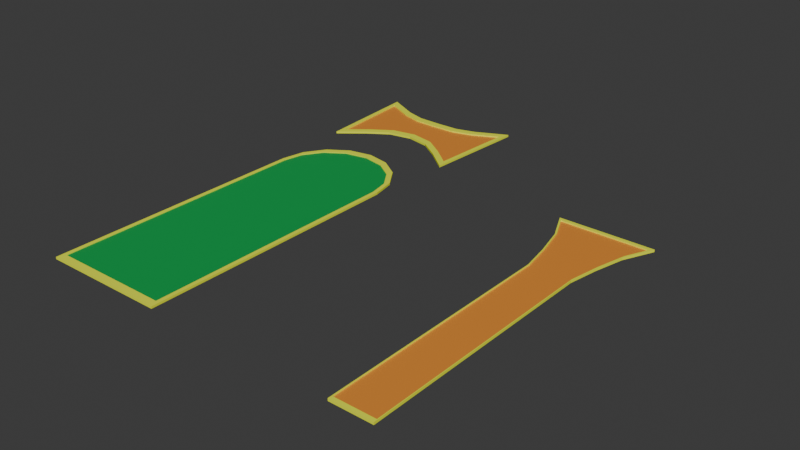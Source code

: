 # Source: guarniciones.blend  (saved by Blender 4.2.66; exported with 4.5.12 LTS)
import bpy
from mathutils import Matrix  # noqa: F401  (used for matrix-valued properties, if any)

bpy.ops.wm.read_factory_settings(use_empty=True)
scene = bpy.context.scene
scene.name = 'Scene'

# ---- collections
col_collection = bpy.data.collections.new('Collection'); scene.collection.children.link(col_collection)

# ---- materials (node trees are filled in below, after node groups)
mat_guarni = bpy.data.materials.new('Guarni')
mat_areaverde = bpy.data.materials.new('AreaVerde')
mat_losa = bpy.data.materials.new('Losa')

# ---- material node trees
mat_guarni.use_nodes = True; mat_guarni.node_tree.nodes.clear()
_N = mat_guarni.node_tree.nodes; _L = mat_guarni.node_tree.links
n0 = _N.new('ShaderNodeBsdfPrincipled'); n0.name = 'Principled BSDF'; n0.location = (10, 300)
n0.inputs[0].default_value = (0.9176, 1.0, 0.0277, 1.0)
n1 = _N.new('ShaderNodeOutputMaterial'); n1.name = 'Material Output'; n1.location = (300, 300)
_L.new(n0.outputs[0], n1.inputs[0])
n1.is_active_output = True
mat_areaverde.use_nodes = True; mat_areaverde.node_tree.nodes.clear()
_N = mat_areaverde.node_tree.nodes; _L = mat_areaverde.node_tree.links
n0 = _N.new('ShaderNodeBsdfPrincipled'); n0.name = 'Principled BSDF'; n0.location = (10, 300)
n0.inputs[0].default_value = (0.005006, 0.3698, 0.07342, 1.0)
n1 = _N.new('ShaderNodeOutputMaterial'); n1.name = 'Material Output'; n1.location = (300, 300)
_L.new(n0.outputs[0], n1.inputs[0])
n1.is_active_output = True
mat_losa.use_nodes = True; mat_losa.node_tree.nodes.clear()
_N = mat_losa.node_tree.nodes; _L = mat_losa.node_tree.links
n0 = _N.new('ShaderNodeBsdfPrincipled'); n0.name = 'Principled BSDF'; n0.location = (10, 300)
n0.inputs[0].default_value = (0.8004, 0.2788, 0.03762, 1.0)
n1 = _N.new('ShaderNodeOutputMaterial'); n1.name = 'Material Output'; n1.location = (300, 300)
_L.new(n0.outputs[0], n1.inputs[0])
n1.is_active_output = True

# ---- world
world_world = bpy.data.worlds.new('World'); scene.world = world_world
world_world.use_nodes = True; world_world.node_tree.nodes.clear()
_N = world_world.node_tree.nodes; _L = world_world.node_tree.links
n0 = _N.new('ShaderNodeOutputWorld'); n0.name = 'World Output'; n0.location = (300, 300)
n1 = _N.new('ShaderNodeBackground'); n1.name = 'Background'; n1.location = (10, 300)
n1.inputs[0].default_value = (0.05088, 0.05088, 0.05088, 1.0)
_L.new(n1.outputs[0], n0.inputs[0])
n0.is_active_output = True
world_world.color = (0.05088, 0.05088, 0.05088)
world_world.sun_shadow_jitter_overblur = 0.0

# ---- meshes
me_plane = bpy.data.meshes.new('Plane')
me_plane.from_pydata([(-1.0, -2.664, -0.06537), (1.0, -2.664, -0.06537), (-1.0, -0.6642, -0.06537), (1.0, -0.6642, -0.06537), (1.049e-08, -0.01708, -0.06537), (0.3827, -0.05514, -0.06537), (0.7071, -0.1635, -0.06537), (0.9239, -0.3257, -0.06537), (1.0, -0.5171, -0.06537), (-0.3827, 0.4449, -0.06537), (-0.7071, 0.3365, -0.06537), (-1.109, 0.1743, -0.06537), (1.109, 0.1743, -0.06537), (1.049e-08, 0.8673, -0.06537), (0.7071, 0.3365, -0.06537), (0.3827, 0.8716, -0.06537), (0.3827, 0.4449, -0.06537), (0.7071, 0.9181, -0.06537), (1.049e-08, 0.4829, -0.06537), (1.223, 1.045, -0.06537), (-1.0, -0.5171, -0.06537), (-1.223, 1.045, -0.06537), (-0.9239, -0.3257, -0.06537), (-0.7071, 0.9181, -0.06537), (-0.7071, -0.1635, -0.06537), (-0.3827, 0.8716, -0.06537), (-0.3827, -0.05514, -0.06537), (-0.9382, -0.6642, 0.03785), (-0.9382, -2.602, 0.03785), (0.9382, -2.602, 0.03785), (0.9382, -0.6642, 0.03785), (0.3697, -0.116, 0.03785), (1.049e-08, -0.07921, 0.03785), (0.6781, -0.219, 0.03785), (0.8729, -0.3648, 0.03785), (0.9382, -0.5289, 0.03785), (-0.7287, 0.3951, 0.03785), (-0.3958, 0.5063, 0.03785), (-1.057, 0.2624, 0.03785), (0.7287, 0.3951, 0.03785), (1.057, 0.2624, 0.03785), (0.3958, 0.5063, 0.03785), (1.049e-08, 0.5457, 0.03785), (-1.0, -0.5171, 0.03785), (-0.3875, 0.8091, 0.03785), (1.049e-08, 0.8049, 0.03785), (0.3875, 0.8091, 0.03785), (-0.8729, -0.3648, 0.03785), (0.719, 0.8567, 0.03785), (1.149, 0.9627, 0.03785), (-0.6781, -0.219, 0.03785), (-1.149, 0.9627, 0.03785), (-0.719, 0.8567, 0.03785), (-0.3697, -0.116, 0.03785), (-0.7071, 0.3365, 0.03785), (-0.3827, 0.4449, 0.03785), (-1.109, 0.1743, 0.03785), (0.7071, 0.3365, 0.03785), (1.109, 0.1743, 0.03785), (0.3827, 0.4449, 0.03785), (1.049e-08, 0.4829, 0.03785), (-0.3827, 0.8716, 0.03785), (1.049e-08, 0.8673, 0.03785), (0.3827, 0.8716, 0.03785), (0.7071, 0.9181, 0.03785), (1.223, 1.045, 0.03785), (-1.223, 1.045, 0.03785), (-0.7071, 0.9181, 0.03785), (-0.7287, 0.3951, -0.02734), (-0.3958, 0.5063, -0.02734), (-1.057, 0.2624, -0.02734), (0.7287, 0.3951, -0.02734), (1.057, 0.2624, -0.02734), (0.3958, 0.5063, -0.02734), (1.048e-08, 0.5457, -0.02734), (-0.3875, 0.8091, -0.02734), (1.048e-08, 0.8049, -0.02734), (0.3875, 0.8091, -0.02734), (0.719, 0.8567, -0.02734), (1.149, 0.9627, -0.02734), (-1.149, 0.9627, -0.02734), (-0.719, 0.8567, -0.02734), (-1.0, -0.6642, 0.03785), (-1.0, -2.664, 0.03785), (1.0, -2.664, 0.03785), (1.0, -0.6642, 0.03785), (0.3827, -0.05514, 0.03785), (1.049e-08, -0.01708, 0.03785), (0.7071, -0.1635, 0.03785), (0.9239, -0.3257, 0.03785), (1.0, -0.5171, 0.03785), (-0.9382, -0.5289, 0.03785), (-0.9239, -0.3257, 0.03785), (-0.7071, -0.1635, 0.03785), (-0.3827, -0.05514, 0.03785), (0.9382, -0.6642, 0.007982), (-0.9382, -0.6642, 0.007982), (-0.9382, -0.5289, 0.007982), (0.9382, -0.5289, 0.007982), (-0.9382, -2.602, 0.007982), (0.9382, -2.602, 0.007982), (0.3697, -0.116, 0.007982), (1.049e-08, -0.07921, 0.007982), (0.6781, -0.219, 0.007982), (0.8729, -0.3648, 0.007982), (-0.8729, -0.3648, 0.007982), (-0.6781, -0.219, 0.007982), (-0.3697, -0.116, 0.007982)], [], [(0, 2, 3, 1), (2, 20, 8, 3), (5, 6, 7, 8, 20, 22, 24, 26, 4), (10, 9, 18, 16, 14, 12, 19, 17, 15, 13, 25, 23, 21, 11), (53, 50, 106, 107), (31, 32, 102, 101), (50, 47, 105, 106), (46, 48, 78, 77), (14, 16, 59, 57), (4, 26, 94, 87), (5, 4, 87, 86), (15, 17, 64, 63), (16, 18, 60, 59), (11, 21, 66, 56), (6, 5, 86, 88), (17, 19, 65, 64), (3, 8, 90, 85), (19, 12, 58, 65), (7, 6, 88, 89), (24, 22, 92, 93), (8, 7, 89, 90), (21, 23, 67, 66), (2, 0, 83, 82), (20, 2, 82, 43), (9, 10, 54, 55), (23, 25, 61, 67), (0, 1, 84, 83), (25, 13, 62, 61), (10, 11, 56, 54), (26, 24, 93, 94), (1, 3, 85, 84), (13, 15, 63, 62), (12, 14, 57, 58), (18, 9, 55, 60), (22, 20, 43, 92), (36, 54, 55, 37), (38, 56, 54, 36), (39, 57, 58, 40), (41, 59, 57, 39), (42, 60, 59, 41), (45, 62, 61, 44), (46, 63, 62, 45), (48, 64, 63, 46), (49, 65, 64, 48), (52, 67, 66, 51), (44, 61, 67, 52), (37, 55, 60, 42), (51, 66, 56, 38), (40, 58, 65, 49), (68, 70, 80, 81, 75, 76, 77, 78, 79, 72, 71, 73, 74, 69), (37, 36, 68, 69), (48, 49, 79, 78), (36, 38, 70, 68), (51, 52, 81, 80), (40, 39, 71, 72), (52, 44, 75, 81), (39, 41, 73, 71), (42, 37, 69, 74), (41, 42, 74, 73), (38, 51, 80, 70), (44, 45, 76, 75), (49, 40, 72, 79), (45, 46, 77, 76), (28, 27, 82, 83), (29, 28, 83, 84), (30, 29, 84, 85), (32, 31, 86, 87), (31, 33, 88, 86), (33, 34, 89, 88), (34, 35, 90, 89), (35, 30, 85, 90), (27, 91, 43, 82), (91, 47, 92, 43), (47, 50, 93, 92), (50, 53, 94, 93), (53, 32, 87, 94), (99, 100, 95, 96), (96, 95, 98, 97), (101, 102, 107, 106, 105, 97, 98, 104, 103), (33, 31, 101, 103), (32, 53, 107, 102), (34, 33, 103, 104), (35, 34, 104, 98), (30, 35, 98, 95), (27, 28, 99, 96), (91, 27, 96, 97), (28, 29, 100, 99), (47, 91, 97, 105), (29, 30, 95, 100)])
me_plane.polygons.foreach_set('material_index', [0, 0, 0, 0, 0, 0, 0, 0, 0, 0, 0, 0, 0, 0, 0, 0, 0, 0, 0, 0, 0, 0, 0, 0, 0, 0, 0, 0, 0, 0, 0, 0, 0, 0, 0, 0, 0, 0, 0, 0, 0, 0, 0, 0, 0, 0, 0, 0, 0, 2, 0, 0, 0, 0, 0, 0, 0, 0, 0, 0, 0, 0, 0, 0, 0, 0, 0, 0, 0, 0, 0, 0, 0, 0, 0, 0, 1, 1, 1, 0, 0, 0, 0, 0, 0, 0, 0, 0, 0])
_uv = me_plane.uv_layers.new(name='UVMap')
_uv.uv.foreach_set('vector', [0.0, 0.0, 0.0, 1.0, 1.0, 1.0, 1.0, 0.0, 0.0, 1.0, 0.0, 0.0, 0.0, 0.0, 1.0, 1.0, 0.0, 0.0, 0.0, 0.0, 0.0, 0.0, 0.0, 0.0, 0.0, 0.0, 0.0, 0.0, 0.0, 0.0, 0.0, 0.0, 0.0, 0.0, 0.0, 0.0, 0.0, 0.0, 0.0, 0.0, 0.0, 0.0, 0.0, 0.0, 0.0, 0.0, 0.0, 0.0, 0.0, 0.0, 0.0, 0.0, 0.0, 0.0, 0.0, 0.0, 0.0, 0.0, 0.0, 0.0, 0.0, 0.0, 0.0, 0.0, 0.0, 0.0, 0.0, 0.0, 0.0, 0.0, 0.0, 0.0, 0.0, 0.0, 0.0, 0.0, 0.0, 0.0, 0.0, 0.0, 0.0, 0.0, 0.0, 0.0, 0.0, 0.0, 0.0, 0.0, 0.0, 0.0, 0.0, 0.0, 0.0, 0.0, 0.0, 0.0, 0.0, 0.0, 0.0, 0.0, 0.0, 0.0, 0.0, 0.0, 0.0, 0.0, 0.0, 0.0, 0.0, 0.0, 0.0, 0.0, 0.0, 0.0, 0.0, 0.0, 0.0, 0.0, 0.0, 0.0, 0.0, 0.0, 0.0, 0.0, 0.0, 0.0, 0.0, 0.0, 0.0, 0.0, 0.0, 0.0, 0.0, 0.0, 0.0, 0.0, 0.0, 0.0, 0.0, 0.0, 0.0, 0.0, 0.0, 0.0, 0.0, 0.0, 0.0, 0.0, 0.0, 0.0, 0.0, 0.0, 0.0, 0.0, 0.0, 0.0, 0.0, 0.0, 1.0, 1.0, 0.0, 0.0, 0.0, 0.0, 1.0, 1.0, 0.0, 0.0, 0.0, 0.0, 0.0, 0.0, 0.0, 0.0, 0.0, 0.0, 0.0, 0.0, 0.0, 0.0, 0.0, 0.0, 0.0, 0.0, 0.0, 0.0, 0.0, 0.0, 0.0, 0.0, 0.0, 0.0, 0.0, 0.0, 0.0, 0.0, 0.0, 0.0, 0.0, 0.0, 0.0, 0.0, 0.0, 0.0, 0.0, 0.0, 0.0, 1.0, 0.0, 0.0, 0.0, 0.0, 0.0, 1.0, 0.0, 0.0, 0.0, 1.0, 0.0, 1.0, 0.0, 0.0, 0.0, 0.0, 0.0, 0.0, 0.0, 0.0, 0.0, 0.0, 0.0, 0.0, 0.0, 0.0, 0.0, 0.0, 0.0, 0.0, 0.0, 0.0, 1.0, 0.0, 1.0, 0.0, 0.0, 0.0, 0.0, 0.0, 0.0, 0.0, 0.0, 0.0, 0.0, 0.0, 0.0, 0.0, 0.0, 0.0, 0.0, 0.0, 0.0, 0.0, 0.0, 0.0, 0.0, 0.0, 0.0, 0.0, 0.0, 0.0, 1.0, 0.0, 1.0, 1.0, 1.0, 1.0, 1.0, 0.0, 0.0, 0.0, 0.0, 0.0, 0.0, 0.0, 0.0, 0.0, 0.0, 0.0, 0.0, 0.0, 0.0, 0.0, 0.0, 0.0, 0.0, 0.0, 0.0, 0.0, 0.0, 0.0, 0.0, 0.0, 0.0, 0.0, 0.0, 0.0, 0.0, 0.0, 0.0, 0.0, 0.0, 0.0, 0.0, 0.0, 0.0, 0.0, 0.0, 0.0, 0.0, 0.0, 0.0, 0.0, 0.0, 0.0, 0.0, 0.0, 0.0, 0.0, 0.0, 0.0, 0.0, 0.0, 0.0, 0.0, 0.0, 0.0, 0.0, 0.0, 0.0, 0.0, 0.0, 0.0, 0.0, 0.0, 0.0, 0.0, 0.0, 0.0, 0.0, 0.0, 0.0, 0.0, 0.0, 0.0, 0.0, 0.0, 0.0, 0.0, 0.0, 0.0, 0.0, 0.0, 0.0, 0.0, 0.0, 0.0, 0.0, 0.0, 0.0, 0.0, 0.0, 0.0, 0.0, 0.0, 0.0, 0.0, 0.0, 0.0, 0.0, 0.0, 0.0, 0.0, 0.0, 0.0, 0.0, 0.0, 0.0, 0.0, 0.0, 0.0, 0.0, 0.0, 0.0, 0.0, 0.0, 0.0, 0.0, 0.0, 0.0, 0.0, 0.0, 0.0, 0.0, 0.0, 0.0, 0.0, 0.0, 0.0, 0.0, 0.0, 0.0, 0.0, 0.0, 0.0, 0.0, 0.0, 0.0, 0.0, 0.0, 0.0, 0.0, 0.0, 0.0, 0.0, 0.0, 0.0, 0.0, 0.0, 0.0, 0.0, 0.0, 0.0, 0.0, 0.0, 0.0, 0.0, 0.0, 0.0, 0.0, 0.0, 0.0, 0.0, 0.0, 0.0, 0.0, 0.0, 0.0, 0.0, 0.0, 0.0, 0.0, 0.0, 0.0, 0.0, 0.0, 0.0, 0.0, 0.0, 0.0, 0.0, 0.0, 0.0, 0.0, 0.0, 0.0, 0.0, 0.0, 0.0, 0.0, 0.0, 0.0, 0.0, 0.0, 0.0, 0.0, 0.0, 0.0, 0.0, 0.0, 0.0, 0.0, 0.0, 0.0, 0.0, 0.0, 0.0, 0.0, 0.0, 0.0, 0.0, 0.0, 0.0, 0.0, 0.0, 0.0, 0.0, 0.0, 0.0, 0.0, 0.0, 0.0, 0.0, 0.0, 0.0, 0.0, 0.0, 0.0, 0.0, 0.0, 0.0, 0.0, 0.0, 0.0, 0.0, 0.0, 0.0, 0.0, 0.0, 0.0, 0.0, 0.0, 0.0, 0.0, 0.0, 0.0, 0.0, 0.0, 0.0, 0.0, 0.0, 0.0, 0.0, 0.0, 0.0, 0.0, 0.0, 0.0, 0.0, 0.0, 0.0, 0.0, 0.0, 0.0, 0.0, 0.0, 0.0, 0.0, 0.0, 0.0, 0.0, 0.0, 0.0, 0.0, 0.0, 0.03091, 0.03091, 0.03091, 1.0, 0.0, 1.0, 0.0, 0.0, 0.9691, 0.03091, 0.03091, 0.03091, 0.0, 0.0, 1.0, 0.0, 0.9691, 1.0, 0.9691, 0.03091, 1.0, 0.0, 1.0, 1.0, 0.0, 0.0, 0.0, 0.0, 0.0, 0.0, 0.0, 0.0, 0.0, 0.0, 0.0, 0.0, 0.0, 0.0, 0.0, 0.0, 0.0, 0.0, 0.0, 0.0, 0.0, 0.0, 0.0, 0.0, 0.0, 0.0, 0.07661, 0.08051, 0.0, 0.0, 0.0, 0.0, 0.07661, 0.08051, 0.9691, 1.0, 1.0, 1.0, 0.0, 0.0, 0.03091, 1.0, 0.0, 0.0, 0.0, 0.0, 0.0, 1.0, 0.0, 0.0, 0.0, 0.0, 0.0, 0.0, 0.0, 0.0, 0.0, 0.0, 0.0, 0.0, 0.0, 0.0, 0.0, 0.0, 0.0, 0.0, 0.0, 0.0, 0.0, 0.0, 0.0, 0.0, 0.0, 0.0, 0.0, 0.0, 0.0, 0.0, 0.0, 0.0, 0.03091, 0.03091, 0.9691, 0.03091, 0.9691, 1.0, 0.03091, 1.0, 0.03091, 1.0, 0.9691, 1.0, 0.07661, 0.08051, 0.0, 0.0, 0.0, 0.0, 0.0, 0.0, 0.0, 0.0, 0.0, 0.0, 0.0, 0.0, 0.0, 0.0, 0.07661, 0.08051, 0.0, 0.0, 0.0, 0.0, 0.0, 0.0, 0.0, 0.0, 0.0, 0.0, 0.0, 0.0, 0.0, 0.0, 0.0, 0.0, 0.0, 0.0, 0.0, 0.0, 0.0, 0.0, 0.0, 0.0, 0.0, 0.0, 0.0, 0.0, 0.07661, 0.08051, 0.0, 0.0, 0.0, 0.0, 0.07661, 0.08051, 0.9691, 1.0, 0.07661, 0.08051, 0.07661, 0.08051, 0.9691, 1.0, 0.03091, 1.0, 0.03091, 0.03091, 0.03091, 0.03091, 0.03091, 1.0, 0.0, 0.0, 0.03091, 1.0, 0.03091, 1.0, 0.0, 0.0, 0.03091, 0.03091, 0.9691, 0.03091, 0.9691, 0.03091, 0.03091, 0.03091, 0.0, 0.0, 0.0, 0.0, 0.0, 0.0, 0.0, 0.0, 0.9691, 0.03091, 0.9691, 1.0, 0.9691, 1.0, 0.9691, 0.03091])
me_plane.materials.append(mat_guarni)
me_plane.materials.append(mat_areaverde)
me_plane.materials.append(mat_losa)
me_plane.update()
me_plane_002 = bpy.data.meshes.new('Plane.002')
me_plane_002.from_pydata([(-1.0, -1.0, 0.0), (1.0, -1.0, 0.0), (-2.276, 1.667, 0.0), (2.276, 1.667, 0.0), (-1.0, 0.9445, 0.0), (1.0, 0.9445, 0.0), (1.256, 1.185, 0.0), (1.609, 1.426, 0.0), (-1.609, 1.426, 0.0), (-1.256, 1.185, 0.0), (-0.9694, 0.9577, 0.1146), (-0.9694, -0.9694, 0.1146), (0.9694, -0.9694, 0.1146), (1.595, 1.453, 0.1146), (2.101, 1.636, 0.1146), (-2.101, 1.636, 0.1146), (-1.237, 1.209, 0.1146), (0.9694, 0.9577, 0.1146), (1.237, 1.209, 0.1146), (-1.595, 1.453, 0.1146), (-1.0, 0.9445, 0.1146), (-1.0, -1.0, 0.1146), (1.0, -1.0, 0.1146), (1.609, 1.426, 0.1146), (2.276, 1.667, 0.1146), (-2.276, 1.667, 0.1146), (-1.256, 1.185, 0.1146), (1.0, 0.9445, 0.1146), (1.256, 1.185, 0.1146), (-1.609, 1.426, 0.1146), (0.9694, 0.9577, 0.05616), (-0.9694, 0.9577, 0.05616), (1.237, 1.209, 0.05616), (-1.237, 1.209, 0.05616), (1.595, 1.453, 0.05616), (-1.595, 1.453, 0.05616), (-0.9694, -0.9694, 0.05616), (0.9694, -0.9694, 0.05616), (2.101, 1.636, 0.05616), (-2.101, 1.636, 0.05616)], [], [(8, 2, 3, 7), (0, 4, 5, 1), (4, 9, 6, 5), (9, 8, 7, 6), (16, 10, 31, 33), (18, 13, 34, 32), (10, 11, 36, 31), (14, 15, 39, 38), (3, 2, 25, 24), (8, 9, 26, 29), (4, 0, 21, 20), (5, 6, 28, 27), (9, 4, 20, 26), (0, 1, 22, 21), (6, 7, 23, 28), (1, 5, 27, 22), (7, 3, 24, 23), (2, 8, 29, 25), (11, 10, 20, 21), (12, 11, 21, 22), (14, 13, 23, 24), (15, 14, 24, 25), (10, 16, 26, 20), (17, 12, 22, 27), (18, 17, 27, 28), (13, 18, 28, 23), (19, 15, 25, 29), (16, 19, 29, 26), (35, 34, 38, 39), (36, 37, 30, 31), (31, 30, 32, 33), (33, 32, 34, 35), (11, 12, 37, 36), (15, 19, 35, 39), (12, 17, 30, 37), (13, 14, 38, 34), (19, 16, 33, 35), (17, 18, 32, 30)])
me_plane_002.polygons.foreach_set('material_index', [0, 0, 0, 0, 0, 0, 0, 0, 0, 0, 0, 0, 0, 0, 0, 0, 0, 0, 0, 0, 0, 0, 0, 0, 0, 0, 0, 0, 1, 1, 1, 1, 0, 0, 0, 0, 0, 0])
_uv = me_plane_002.uv_layers.new(name='UVMap')
_uv.uv.foreach_set('vector', [0.0, 0.9097, 0.0, 1.0, 1.0, 1.0, 1.0, 0.9097, 0.0, 0.0, 0.0, 0.7292, 1.0, 0.7292, 1.0, 0.0, 0.0, 0.7292, 0.0, 0.8195, 1.0, 0.8195, 1.0, 0.7292, 0.0, 0.8195, 0.0, 0.9097, 1.0, 0.9097, 1.0, 0.8195, 0.0186, 0.8284, 0.02067, 0.7342, 0.02067, 0.7342, 0.0186, 0.8284, 0.9814, 0.8284, 0.9842, 0.92, 0.9842, 0.92, 0.9814, 0.8284, 0.02067, 0.7342, 0.0153, 0.01147, 0.0153, 0.01147, 0.02067, 0.7342, 0.9801, 0.9885, 0.01993, 0.9885, 0.01993, 0.9885, 0.9801, 0.9885, 1.0, 1.0, 0.0, 1.0, 0.0, 1.0, 1.0, 1.0, 0.0, 0.9097, 0.0, 0.8195, 0.0, 0.8195, 0.0, 0.9097, 0.0, 0.7292, 0.0, 0.0, 0.0, 0.0, 0.0, 0.7292, 1.0, 0.7292, 1.0, 0.8195, 1.0, 0.8195, 1.0, 0.7292, 0.0, 0.8195, 0.0, 0.7292, 0.0, 0.7292, 0.0, 0.8195, 0.0, 0.0, 1.0, 0.0, 1.0, 0.0, 0.0, 0.0, 1.0, 0.8195, 1.0, 0.9097, 1.0, 0.9097, 1.0, 0.8195, 1.0, 0.0, 1.0, 0.7292, 1.0, 0.7292, 1.0, 0.0, 1.0, 0.9097, 1.0, 1.0, 1.0, 1.0, 1.0, 0.9097, 0.0, 1.0, 0.0, 0.9097, 0.0, 0.9097, 0.0, 1.0, 0.0153, 0.01147, 0.02067, 0.7342, 0.0, 0.7292, 0.0, 0.0, 0.9847, 0.01147, 0.0153, 0.01147, 0.0, 0.0, 1.0, 0.0, 0.9801, 0.9885, 0.9842, 0.92, 1.0, 0.9097, 1.0, 1.0, 0.01993, 0.9885, 0.9801, 0.9885, 1.0, 1.0, 0.0, 1.0, 0.02067, 0.7342, 0.0186, 0.8284, 0.0, 0.8195, 0.0, 0.7292, 0.9793, 0.7342, 0.9847, 0.01147, 1.0, 0.0, 1.0, 0.7292, 0.9814, 0.8284, 0.9793, 0.7342, 1.0, 0.7292, 1.0, 0.8195, 0.9842, 0.92, 0.9814, 0.8284, 1.0, 0.8195, 1.0, 0.9097, 0.01577, 0.92, 0.01993, 0.9885, 0.0, 1.0, 0.0, 0.9097, 0.0186, 0.8284, 0.01577, 0.92, 0.0, 0.9097, 0.0, 0.8195, 0.01577, 0.92, 0.9842, 0.92, 0.9801, 0.9885, 0.01993, 0.9885, 0.0153, 0.01147, 0.9847, 0.01147, 0.9793, 0.7342, 0.02067, 0.7342, 0.02067, 0.7342, 0.9793, 0.7342, 0.9814, 0.8284, 0.0186, 0.8284, 0.0186, 0.8284, 0.9814, 0.8284, 0.9842, 0.92, 0.01577, 0.92, 0.0153, 0.01147, 0.9847, 0.01147, 0.9847, 0.01147, 0.0153, 0.01147, 0.01993, 0.9885, 0.01577, 0.92, 0.01577, 0.92, 0.01993, 0.9885, 0.9847, 0.01147, 0.9793, 0.7342, 0.9793, 0.7342, 0.9847, 0.01147, 0.9842, 0.92, 0.9801, 0.9885, 0.9801, 0.9885, 0.9842, 0.92, 0.01577, 0.92, 0.0186, 0.8284, 0.0186, 0.8284, 0.01577, 0.92, 0.9793, 0.7342, 0.9814, 0.8284, 0.9814, 0.8284, 0.9793, 0.7342])
me_plane_002.materials.append(mat_guarni)
me_plane_002.materials.append(mat_losa)
me_plane_002.update()

# ---- objects
ob_guarnicion = bpy.data.objects.new('Guarnicion', me_plane)
ob_guarnicion2 = bpy.data.objects.new('Guarnicion2', me_plane_002)

# ---- transforms, parenting, visibility, modifiers, constraints
ob_guarnicion.location = (-13.0, 9.985, 0.06537)
ob_guarnicion.scale = (3.0, 6.0, 1.0)
ob_guarnicion2.location = (0.0, 0.0, 0.0)
ob_guarnicion2.scale = (1.0, 6.0, 1.0)

# ---- collection membership
col_collection.objects.link(ob_guarnicion)
col_collection.objects.link(ob_guarnicion2)

# ---- scene / render settings (as saved in the file)
scene.frame_start = 1; scene.frame_end = 250; scene.frame_set(2)
scene.render.engine = 'BLENDER_EEVEE_NEXT'
bpy.context.view_layer.update()

# ---- added for rendering (the .blend has no active camera and no usable light): camera, sun
cam_auto = bpy.data.cameras.new('AutoCamera')
cam_auto.lens = 50.0
cam_auto.sensor_width = 36.0
cam_auto.clip_end = 1000.0
ob_auto_camera = bpy.data.objects.new('AutoCamera', cam_auto)
scene.collection.objects.link(ob_auto_camera)
ob_auto_camera.location = (19.8462, -27.3233, 21.6918)
ob_auto_camera.rotation_euler = (1.09748, -7.21219e-08, 0.694738)
scene.camera = ob_auto_camera
light_auto_sun = bpy.data.lights.new('AutoSun', 'SUN')
light_auto_sun.energy = 3.0
light_auto_sun.angle = 0.0523599
ob_auto_sun = bpy.data.objects.new('AutoSun', light_auto_sun)
scene.collection.objects.link(ob_auto_sun)
ob_auto_sun.rotation_euler = (0.872665, 0.174533, 0.523599)
bpy.context.view_layer.update()
